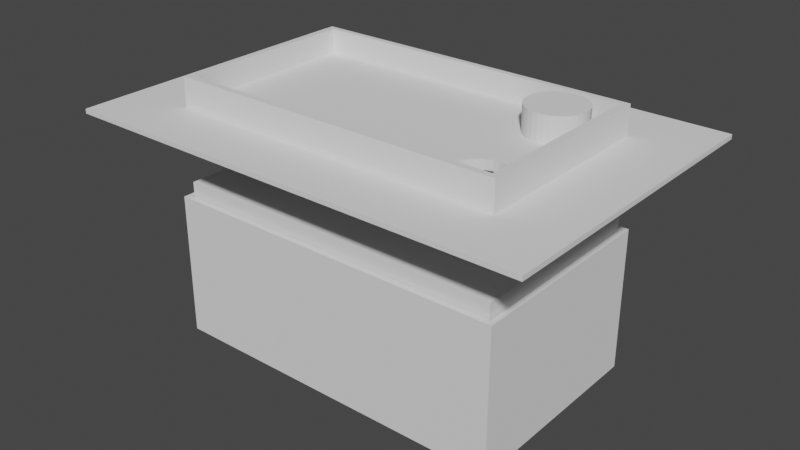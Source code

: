 # Source: ESP-boksi.blend  (saved by Blender 2.82.7; exported with 4.5.12 LTS)
import bpy
from mathutils import Matrix  # noqa: F401  (used for matrix-valued properties, if any)

bpy.ops.wm.read_factory_settings(use_empty=True)
scene = bpy.context.scene
scene.name = 'Scene'

# ---- collections
col_collection = bpy.data.collections.new('Collection'); scene.collection.children.link(col_collection)
col_mesh = bpy.data.collections.new('Mesh'); scene.collection.children.link(col_mesh)
col_rig = bpy.data.collections.new('Rig'); scene.collection.children.link(col_rig)
col_collision = bpy.data.collections.new('Collision'); scene.collection.children.link(col_collision)
col_extras = bpy.data.collections.new('Extras'); scene.collection.children.link(col_extras)
col_esp32_case = bpy.data.collections.new('ESP32-case'); scene.collection.children.link(col_esp32_case)

# ---- world
world_world = bpy.data.worlds.new('World'); scene.world = world_world
world_world.use_nodes = True; world_world.node_tree.nodes.clear()
_N = world_world.node_tree.nodes; _L = world_world.node_tree.links
n0 = _N.new('ShaderNodeOutputWorld'); n0.name = 'World Output'; n0.location = (300, 300)
n1 = _N.new('ShaderNodeBackground'); n1.name = 'Background'; n1.location = (10, 300)
n1.inputs[0].default_value = (0.05088, 0.05088, 0.05088, 1.0)
_L.new(n1.outputs[0], n0.inputs[0])
n0.is_active_output = True
world_world.color = (0.05088, 0.05088, 0.05088)
world_world.use_sun_shadow = False
world_world.sun_shadow_jitter_overblur = 0.0

# ---- meshes
me_cube_001 = bpy.data.meshes.new('Cube.001')
me_cube_001.from_pydata([(-1.0, -1.0, -1.0), (-1.0, -1.0, 1.0), (-1.0, 1.0, -1.0), (-1.0, 1.0, 1.0), (1.0, -1.0, -1.0), (1.0, -1.0, 1.0), (1.0, 1.0, -1.0), (1.0, 1.0, 1.0)], [], [(0, 1, 3, 2), (2, 3, 7, 6), (6, 7, 5, 4), (4, 5, 1, 0), (2, 6, 4, 0), (7, 3, 1, 5)])
_uv = me_cube_001.uv_layers.new(name='UVMap')
_uv.uv.foreach_set('vector', [0.375, 0.0, 0.625, 0.0, 0.625, 0.25, 0.375, 0.25, 0.375, 0.25, 0.625, 0.25, 0.625, 0.5, 0.375, 0.5, 0.375, 0.5, 0.625, 0.5, 0.625, 0.75, 0.375, 0.75, 0.375, 0.75, 0.625, 0.75, 0.625, 1.0, 0.375, 1.0, 0.125, 0.5, 0.375, 0.5, 0.375, 0.75, 0.125, 0.75, 0.625, 0.5, 0.875, 0.5, 0.875, 0.75, 0.625, 0.75])
me_cube_001.use_remesh_fix_poles = True
me_cube_001.use_remesh_preserve_attributes = False
me_cube_001.use_mirror_vertex_groups = False
me_cube_001.update()
me_cube_002 = bpy.data.meshes.new('Cube.002')
me_cube_002.from_pydata([(-0.9722, -0.9524, -0.9319), (-0.9722, 0.9524, -0.9319), (0.9722, -0.9524, -0.9319), (0.9722, 0.9524, -0.9319), (-1.0, -1.0, -1.0), (-1.0, -1.0, 1.0), (-1.0, 1.0, -1.0), (-1.0, 1.0, 1.0), (1.0, -1.0, -1.0), (1.0, -1.0, 1.0), (1.0, 1.0, -1.0), (1.0, 1.0, 1.0), (-0.9722, -0.9524, 1.0), (-0.9722, 0.9524, 1.0), (0.9722, 0.9524, 1.0), (0.9722, -0.9524, 1.0)], [], [(4, 5, 7, 6), (6, 7, 11, 10), (10, 11, 9, 8), (8, 9, 5, 4), (6, 10, 8, 4), (12, 0, 1, 13), (13, 1, 3, 14), (3, 2, 15, 14), (2, 0, 12, 15), (1, 0, 2, 3), (12, 5, 9, 11, 7, 13, 14, 15), (7, 5, 12, 13)])
_uv = me_cube_002.uv_layers.new(name='UVMap')
_uv.uv.foreach_set('vector', [0.375, 0.0, 0.625, 0.0, 0.625, 0.25, 0.375, 0.25, 0.375, 0.25, 0.625, 0.25, 0.625, 0.5, 0.375, 0.5, 0.375, 0.5, 0.625, 0.5, 0.625, 0.75, 0.375, 0.75, 0.375, 0.75, 0.625, 0.75, 0.625, 1.0, 0.375, 1.0, 0.125, 0.5, 0.375, 0.5, 0.375, 0.75, 0.125, 0.75, 0.6014, 0.0, 0.375, 0.0, 0.375, 0.25, 0.6014, 0.25, 0.6014, 0.25, 0.375, 0.25, 0.375, 0.5, 0.6014, 0.5, 0.375, 0.5, 0.375, 0.75, 0.6014, 0.75, 0.6014, 0.5, 0.375, 0.75, 0.375, 1.0, 0.6014, 1.0, 0.6014, 0.75, 0.125, 0.5, 0.125, 0.75, 0.375, 0.75, 0.375, 0.5, 0.8715, 0.744, 0.875, 0.75, 0.625, 0.75, 0.625, 0.5, 0.875, 0.5, 0.8715, 0.506, 0.6285, 0.506, 0.6285, 0.744, 0.875, 0.5, 0.875, 0.75, 0.8715, 0.744, 0.8715, 0.506])
me_cube_002.use_remesh_fix_poles = True
me_cube_002.use_remesh_preserve_attributes = False
me_cube_002.use_mirror_vertex_groups = False
me_cube_002.update()
me_cube_003 = bpy.data.meshes.new('Cube.003')
me_cube_003.from_pydata([(-1.352, -1.548, 0.06923), (-1.352, 1.548, 0.06923), (1.352, -1.548, 0.06923), (1.352, 1.548, 0.06923), (-0.9721, -0.9558, 0.06923), (-0.9721, 0.9558, 0.06923), (0.9721, 0.9558, 0.06923), (0.9721, -0.9558, 0.06923), (-1.352, -1.548, 1.0), (-1.352, 1.548, 1.0), (1.352, -1.548, 1.0), (1.352, 1.548, 1.0), (-0.9318, -0.8933, -1.0), (-0.9318, 0.8933, -1.0), (0.9318, 0.8933, -1.0), (0.9318, -0.8933, -1.0), (-0.9722, 0.9524, -1.0), (-0.9722, -0.9524, -1.0), (0.9722, 0.9524, -1.0), (0.9722, -0.9524, -1.0), (-0.9722, 0.9524, -5.973), (-0.9722, -0.9524, -5.973), (0.9722, 0.9524, -5.973), (0.9722, -0.9524, -5.973), (-0.9318, 0.8933, -5.973), (-0.9318, -0.8933, -5.973), (0.9318, 0.8933, -5.973), (0.9318, -0.8933, -5.973), (-1.352, -1.409, 0.06923), (-1.352, 1.409, 0.06923), (1.352, 1.409, 0.06923), (1.352, -1.409, 0.06923), (-0.9721, 0.8701, 0.06923), (-0.9721, -0.8701, 0.06923), (0.9721, -0.8701, 0.06923), (0.9721, 0.8701, 0.06923), (-1.352, -1.409, 1.0), (-1.352, 1.409, 1.0), (1.352, 1.409, 1.0), (1.352, -1.409, 1.0), (-0.9722, 0.867, -1.0), (-0.9722, -0.867, -1.0), (0.9722, -0.867, -1.0), (0.9722, 0.867, -1.0), (-0.9318, 0.8132, -1.0), (-0.9318, -0.8132, -1.0), (0.9318, -0.8132, -1.0), (0.9318, 0.8132, -1.0), (-0.9722, 0.867, -5.973), (-0.9722, -0.867, -5.973), (0.9722, -0.867, -5.973), (0.9722, 0.867, -5.973), (-0.9318, 0.8132, -5.973), (-0.9318, -0.8132, -5.973), (0.9318, -0.8132, -5.973), (0.9318, 0.8132, -5.973), (0.6484, 0.277, -1.0), (0.7122, 0.8267, -1.0), (0.6484, 0.277, 1.0), (0.7122, 0.8267, 1.0), (0.7447, 0.8212, -1.0), (0.7447, 0.8212, 1.0), (0.6196, 0.3034, -1.0), (0.6196, 0.3034, 1.0), (0.7601, 0.8132, -1.0), (0.7759, 0.8049, -1.0), (0.7759, 0.8049, 1.0), (0.5943, 0.3389, -1.0), (0.5943, 0.3389, 1.0), (0.7832, 0.7983, 1.0), (0.8048, 0.7785, -1.0), (0.8048, 0.7785, 1.0), (0.5736, 0.3822, -1.0), (0.5736, 0.3822, 1.0), (0.83, 0.743, -1.0), (0.83, 0.743, 1.0), (0.5582, 0.4316, -1.0), (0.5582, 0.4316, 1.0), (0.8507, 0.6997, -1.0), (0.8507, 0.6997, 1.0), (0.5487, 0.4852, -1.0), (0.5487, 0.4852, 1.0), (0.8661, 0.6503, -1.0), (0.8661, 0.6503, 1.0), (0.5455, 0.541, -1.0), (0.5455, 0.541, 1.0), (0.8756, 0.5967, -1.0), (0.8756, 0.5967, 1.0), (0.5487, 0.5967, -1.0), (0.5487, 0.5967, 1.0), (0.8788, 0.541, -1.0), (0.8788, 0.541, 1.0), (0.5582, 0.6503, -1.0), (0.5582, 0.6503, 1.0), (0.8756, 0.4852, -1.0), (0.8756, 0.4852, 1.0), (0.5736, 0.6997, -1.0), (0.5736, 0.6997, 1.0), (0.8661, 0.4316, -1.0), (0.8661, 0.4316, 1.0), (0.5943, 0.743, -1.0), (0.5943, 0.743, 1.0), (0.8507, 0.3822, -1.0), (0.8507, 0.3822, 1.0), (0.6196, 0.7785, -1.0), (0.6196, 0.7785, 1.0), (0.83, 0.3389, -1.0), (0.83, 0.3389, 1.0), (0.6484, 0.8049, -1.0), (0.6484, 0.8049, 1.0), (0.8048, 0.3034, -1.0), (0.8048, 0.3034, 1.0), (0.6643, 0.8132, -1.0), (0.7759, 0.277, -1.0), (0.7759, 0.277, 1.0), (0.6796, 0.8212, -1.0), (0.6796, 0.8212, 1.0), (0.7447, 0.2607, -1.0), (0.7447, 0.2607, 1.0), (0.7122, 0.2552, -1.0), (0.7122, 0.2552, 1.0), (0.6796, 0.2607, -1.0), (0.6796, 0.2607, 1.0)], [], [(39, 36, 8, 10), (40, 32, 5, 16), (16, 5, 6, 18), (42, 34, 7, 19), (19, 7, 4, 17), (31, 2, 0, 4, 7, 34), (33, 4, 0, 28), (37, 9, 1, 29), (9, 11, 3, 1), (31, 39, 10, 2), (2, 10, 8, 0), (14, 13, 24, 26), (16, 18, 22, 20), (12, 15, 27, 25), (42, 19, 23, 50), (53, 25, 21, 49), (26, 24, 20, 22), (55, 26, 22, 51), (25, 27, 23, 21), (40, 16, 20, 48), (19, 17, 21, 23), (47, 14, 26, 55), (45, 12, 25, 53), (13, 44, 52, 24), (44, 45, 53, 52), (15, 46, 54, 27), (46, 47, 55, 54), (17, 41, 49, 21), (41, 40, 48, 49), (27, 54, 50, 23), (54, 55, 51, 50), (24, 52, 48, 20), (52, 53, 49, 48), (18, 43, 51, 22), (43, 42, 50, 51), (12, 45, 46, 15), (3, 11, 38, 30), (30, 38, 39, 31), (8, 36, 28, 0), (36, 37, 29, 28), (5, 32, 29, 1), (32, 33, 28, 29), (3, 30, 35, 6, 5, 1), (30, 31, 34, 35), (18, 6, 35, 43), (43, 35, 34, 42), (17, 4, 33, 41), (41, 33, 32, 40), (11, 9, 37, 38), (59, 57, 60, 61), (61, 60, 64, 65, 66), (66, 65, 70, 71, 69), (70, 74, 75, 71), (74, 78, 79, 75), (78, 82, 83, 79), (82, 86, 87, 83), (86, 90, 91, 87), (90, 94, 95, 91), (94, 98, 99, 95), (98, 102, 103, 99), (102, 106, 107, 103), (106, 110, 111, 107), (110, 113, 114, 111), (113, 117, 118, 114), (117, 119, 120, 118), (119, 121, 122, 120), (56, 58, 122, 121), (56, 62, 63, 58), (63, 62, 67, 68), (68, 67, 72, 73), (73, 72, 76, 77), (77, 76, 80, 81), (81, 80, 84, 85), (85, 84, 88, 89), (89, 88, 92, 93), (93, 92, 96, 97), (97, 96, 100, 101), (101, 100, 104, 105), (105, 104, 108, 109), (109, 108, 112, 115, 116), (116, 115, 57, 59), (13, 14, 47, 64, 60, 57, 115, 112, 44), (64, 47, 46, 45, 44, 112, 108, 104, 100, 96, 92, 88, 84, 80, 76, 72, 67, 62, 56, 121, 119, 117, 113, 110, 106, 102, 98, 94, 90, 86, 82, 78, 74, 70, 65), (118, 39, 38, 69, 71, 75, 79, 83, 87, 91, 95, 99, 103, 107, 111, 114), (66, 69, 38, 37, 36, 39, 118, 120, 122, 58, 63, 68, 73, 77, 81, 85, 89, 93, 97, 101, 105, 109, 116, 59, 61)])
_uv = me_cube_003.uv_layers.new(name='UVMap')
_uv.uv.foreach_set('vector', [0.625, 0.6667, 0.875, 0.6667, 0.875, 0.75, 0.625, 0.75, 0.593, 0.1667, 0.6014, 0.1667, 0.6014, 0.25, 0.593, 0.25, 0.593, 0.25, 0.6014, 0.25, 0.6014, 0.5, 0.593, 0.5, 0.593, 0.6667, 0.6014, 0.6667, 0.6014, 0.75, 0.593, 0.75, 0.593, 0.75, 0.6014, 0.75, 0.6014, 1.0, 0.593, 1.0, 0.625, 0.6667, 0.625, 0.75, 0.875, 0.75, 0.8715, 0.744, 0.6285, 0.744, 0.6285, 0.6647, 0.8715, 0.6647, 0.8715, 0.744, 0.875, 0.75, 0.875, 0.6667, 0.625, 0.1667, 0.625, 0.25, 0.5087, 0.25, 0.5087, 0.1667, 0.625, 0.25, 0.625, 0.5, 0.5087, 0.5, 0.5087, 0.25, 0.5087, 0.6667, 0.625, 0.6667, 0.625, 0.75, 0.5087, 0.75, 0.5087, 0.75, 0.625, 0.75, 0.625, 1.0, 0.5087, 1.0, 0.3665, 0.511, 0.1335, 0.511, 0.1335, 0.511, 0.3665, 0.511, 0.593, 0.25, 0.593, 0.5, 0.593, 0.5, 0.593, 0.25, 0.1335, 0.739, 0.3665, 0.739, 0.3665, 0.739, 0.1335, 0.739, 0.593, 0.6667, 0.593, 0.75, 0.593, 0.75, 0.593, 0.6667, 0.1335, 0.663, 0.1335, 0.739, 0.1285, 0.744, 0.1285, 0.6647, 0.3665, 0.511, 0.1335, 0.511, 0.1285, 0.506, 0.3715, 0.506, 0.3665, 0.587, 0.3665, 0.511, 0.3715, 0.506, 0.3715, 0.5853, 0.1335, 0.739, 0.3665, 0.739, 0.3715, 0.744, 0.1285, 0.744, 0.593, 0.1667, 0.593, 0.25, 0.593, 0.25, 0.593, 0.1667, 0.593, 0.75, 0.593, 1.0, 0.593, 1.0, 0.593, 0.75, 0.3665, 0.587, 0.3665, 0.511, 0.3665, 0.511, 0.3665, 0.587, 0.1335, 0.663, 0.1335, 0.739, 0.1335, 0.739, 0.1335, 0.663, 0.1335, 0.511, 0.1335, 0.587, 0.1335, 0.587, 0.1335, 0.511, 0.1335, 0.587, 0.1335, 0.663, 0.1335, 0.663, 0.1335, 0.587, 0.3665, 0.739, 0.3665, 0.663, 0.3665, 0.663, 0.3665, 0.739, 0.3665, 0.663, 0.3665, 0.587, 0.3665, 0.587, 0.3665, 0.663, 0.593, 0.0, 0.593, 0.08333, 0.593, 0.08333, 0.593, 0.0, 0.593, 0.08333, 0.593, 0.1667, 0.593, 0.1667, 0.593, 0.08333, 0.3665, 0.739, 0.3665, 0.663, 0.3715, 0.6647, 0.3715, 0.744, 0.3665, 0.663, 0.3665, 0.587, 0.3715, 0.5853, 0.3715, 0.6647, 0.1335, 0.511, 0.1335, 0.587, 0.1285, 0.5853, 0.1285, 0.506, 0.1335, 0.587, 0.1335, 0.663, 0.1285, 0.6647, 0.1285, 0.5853, 0.593, 0.5, 0.593, 0.5833, 0.593, 0.5833, 0.593, 0.5, 0.593, 0.5833, 0.593, 0.6667, 0.593, 0.6667, 0.593, 0.5833, 0.1335, 0.739, 0.1335, 0.663, 0.3665, 0.663, 0.3665, 0.739, 0.5087, 0.5, 0.625, 0.5, 0.625, 0.5833, 0.5087, 0.5833, 0.5087, 0.5833, 0.625, 0.5833, 0.625, 0.6667, 0.5087, 0.6667, 0.625, 0.0, 0.625, 0.08333, 0.5087, 0.08333, 0.5087, 0.0, 0.625, 0.08333, 0.625, 0.1667, 0.5087, 0.1667, 0.5087, 0.08333, 0.8715, 0.506, 0.8715, 0.5853, 0.875, 0.5833, 0.875, 0.5, 0.8715, 0.5853, 0.8715, 0.6647, 0.875, 0.6667, 0.875, 0.5833, 0.625, 0.5, 0.625, 0.5833, 0.6285, 0.5853, 0.6285, 0.506, 0.8715, 0.506, 0.875, 0.5, 0.625, 0.5833, 0.625, 0.6667, 0.6285, 0.6647, 0.6285, 0.5853, 0.593, 0.5, 0.6014, 0.5, 0.6014, 0.5833, 0.593, 0.5833, 0.593, 0.5833, 0.6014, 0.5833, 0.6014, 0.6667, 0.593, 0.6667, 0.593, 0.0, 0.6014, 0.0, 0.6014, 0.08333, 0.593, 0.08333, 0.593, 0.08333, 0.6014, 0.08333, 0.6014, 0.1667, 0.593, 0.1667, 0.625, 0.5, 0.875, 0.5, 0.875, 0.5833, 0.625, 0.5833, 1.0, 0.8747, 1.0, 0.827, 0.9688, 0.827, 0.9688, 0.8747, 0.9688, 0.8747, 0.9688, 0.827, 0.9534, 0.827, 0.9375, 0.827, 0.9375, 0.8747, 0.9375, 0.8747, 0.9375, 0.827, 0.9063, 0.827, 0.9062, 0.8747, 0.9297, 0.8747, 0.9062, 0.827, 0.875, 0.827, 0.875, 0.8747, 0.9062, 0.8747, 0.875, 0.827, 0.8438, 0.827, 0.8438, 0.8747, 0.875, 0.8747, 0.8438, 0.827, 0.8125, 0.827, 0.8125, 0.8747, 0.8438, 0.8747, 0.8125, 0.827, 0.7812, 0.827, 0.7812, 0.8747, 0.8125, 0.8747, 0.7812, 0.827, 0.75, 0.827, 0.75, 0.8747, 0.7812, 0.8747, 0.75, 0.827, 0.7188, 0.827, 0.7188, 0.8747, 0.75, 0.8747, 0.7188, 0.827, 0.6875, 0.827, 0.6875, 0.8747, 0.7188, 0.8747, 0.6875, 0.827, 0.6562, 0.827, 0.6562, 0.8747, 0.6875, 0.8747, 0.6562, 0.827, 0.625, 0.827, 0.625, 0.8747, 0.6562, 0.8747, 0.625, 0.827, 0.5938, 0.827, 0.5938, 0.8747, 0.625, 0.8747, 0.5938, 0.827, 0.5625, 0.827, 0.5625, 0.8747, 0.5938, 0.8747, 0.5625, 0.827, 0.5312, 0.827, 0.5312, 0.8747, 0.5625, 0.8747, 0.5312, 0.827, 0.5, 0.827, 0.5, 0.8747, 0.5312, 0.8747, 0.5, 0.827, 0.4688, 0.827, 0.4688, 0.8747, 0.5, 0.8747, 0.4375, 0.827, 0.4375, 0.8747, 0.4688, 0.8747, 0.4688, 0.827, 0.4375, 0.827, 0.4062, 0.827, 0.4062, 0.8747, 0.4375, 0.8747, 0.4062, 0.8747, 0.4062, 0.827, 0.375, 0.827, 0.375, 0.8747, 0.375, 0.8747, 0.375, 0.827, 0.3438, 0.827, 0.3438, 0.8747, 0.3438, 0.8747, 0.3438, 0.827, 0.3125, 0.827, 0.3125, 0.8747, 0.3125, 0.8747, 0.3125, 0.827, 0.2812, 0.827, 0.2812, 0.8747, 0.2812, 0.8747, 0.2812, 0.827, 0.25, 0.827, 0.25, 0.8747, 0.25, 0.8747, 0.25, 0.827, 0.2188, 0.827, 0.2188, 0.8747, 0.2188, 0.8747, 0.2188, 0.827, 0.1875, 0.827, 0.1875, 0.8747, 0.1875, 0.8747, 0.1875, 0.827, 0.1562, 0.827, 0.1562, 0.8747, 0.1562, 0.8747, 0.1562, 0.827, 0.125, 0.827, 0.125, 0.8747, 0.125, 0.8747, 0.125, 0.827, 0.09375, 0.827, 0.09375, 0.8747, 0.09375, 0.8747, 0.09375, 0.827, 0.0625, 0.827, 0.0625, 0.8747, 0.0625, 0.8747, 0.0625, 0.827, 0.04663, 0.827, 0.03125, 0.827, 0.03125, 0.8747, 0.03125, 0.8747, 0.03125, 0.827, 0.0, 0.827, 0.0, 0.8747, 0.1335, 0.511, 0.3665, 0.511, 0.3665, 0.587, 0.345, 0.587, 0.3431, 0.5794, 0.339, 0.5742, 0.335, 0.5794, 0.333, 0.587, 0.1335, 0.587, 0.345, 0.587, 0.3665, 0.587, 0.3665, 0.663, 0.1335, 0.663, 0.1335, 0.587, 0.333, 0.587, 0.331, 0.5874, 0.3274, 0.5886, 0.3243, 0.5903, 0.3217, 0.5923, 0.3198, 0.5946, 0.3186, 0.5971, 0.3182, 0.5997, 0.3186, 0.6023, 0.3198, 0.6048, 0.3217, 0.6071, 0.3243, 0.6092, 0.3274, 0.6108, 0.331, 0.6121, 0.335, 0.6128, 0.339, 0.6131, 0.3431, 0.6128, 0.347, 0.6121, 0.3506, 0.6108, 0.3538, 0.6092, 0.3563, 0.6071, 0.3583, 0.6048, 0.3595, 0.6023, 0.3599, 0.5997, 0.3595, 0.5971, 0.3583, 0.5946, 0.3563, 0.5923, 0.3538, 0.5903, 0.3506, 0.5886, 0.347, 0.5874, 0.6811, 0.6173, 0.625, 0.6667, 0.625, 0.5833, 0.6776, 0.6014, 0.6756, 0.602, 0.6732, 0.603, 0.6713, 0.6043, 0.6699, 0.6058, 0.669, 0.6074, 0.6687, 0.609, 0.669, 0.6107, 0.6699, 0.6122, 0.6713, 0.6137, 0.6732, 0.615, 0.6756, 0.616, 0.6782, 0.6168, 0.6782, 0.6012, 0.6776, 0.6014, 0.625, 0.5833, 0.875, 0.5833, 0.875, 0.6667, 0.625, 0.6667, 0.6811, 0.6173, 0.6841, 0.6175, 0.6871, 0.6173, 0.69, 0.6168, 0.6927, 0.616, 0.695, 0.615, 0.697, 0.6137, 0.6984, 0.6122, 0.6993, 0.6107, 0.6996, 0.609, 0.6993, 0.6074, 0.6984, 0.6058, 0.697, 0.6043, 0.695, 0.603, 0.6927, 0.602, 0.69, 0.6012, 0.6871, 0.6007, 0.6841, 0.6006, 0.6811, 0.6007])
me_cube_003.use_remesh_fix_poles = True
me_cube_003.use_remesh_preserve_attributes = False
me_cube_003.use_mirror_vertex_groups = False
me_cube_003.update()
me_cylinder = bpy.data.meshes.new('Cylinder')
me_cylinder.from_pydata([(0.0, 1.0, -1.0), (0.0, 1.0, 1.0), (0.1951, 0.9808, -1.0), (0.1951, 0.9808, 1.0), (0.3827, 0.9239, -1.0), (0.3827, 0.9239, 1.0), (0.5556, 0.8315, -1.0), (0.5556, 0.8315, 1.0), (0.7071, 0.7071, -1.0), (0.7071, 0.7071, 1.0), (0.8315, 0.5556, -1.0), (0.8315, 0.5556, 1.0), (0.9239, 0.3827, -1.0), (0.9239, 0.3827, 1.0), (0.9808, 0.1951, -1.0), (0.9808, 0.1951, 1.0), (1.0, 7.55e-08, -1.0), (1.0, 7.55e-08, 1.0), (0.9808, -0.1951, -1.0), (0.9808, -0.1951, 1.0), (0.9239, -0.3827, -1.0), (0.9239, -0.3827, 1.0), (0.8315, -0.5556, -1.0), (0.8315, -0.5556, 1.0), (0.7071, -0.7071, -1.0), (0.7071, -0.7071, 1.0), (0.5556, -0.8315, -1.0), (0.5556, -0.8315, 1.0), (0.3827, -0.9239, -1.0), (0.3827, -0.9239, 1.0), (0.1951, -0.9808, -1.0), (0.1951, -0.9808, 1.0), (-3.258e-07, -1.0, -1.0), (-3.258e-07, -1.0, 1.0), (-0.1951, -0.9808, -1.0), (-0.1951, -0.9808, 1.0), (-0.3827, -0.9239, -1.0), (-0.3827, -0.9239, 1.0), (-0.5556, -0.8315, -1.0), (-0.5556, -0.8315, 1.0), (-0.7071, -0.7071, -1.0), (-0.7071, -0.7071, 1.0), (-0.8315, -0.5556, -1.0), (-0.8315, -0.5556, 1.0), (-0.9239, -0.3827, -1.0), (-0.9239, -0.3827, 1.0), (-0.9808, -0.1951, -1.0), (-0.9808, -0.1951, 1.0), (-1.0, 9.656e-07, -1.0), (-1.0, 9.656e-07, 1.0), (-0.9808, 0.1951, -1.0), (-0.9808, 0.1951, 1.0), (-0.9239, 0.3827, -1.0), (-0.9239, 0.3827, 1.0), (-0.8315, 0.5556, -1.0), (-0.8315, 0.5556, 1.0), (-0.7071, 0.7071, -1.0), (-0.7071, 0.7071, 1.0), (-0.5556, 0.8315, -1.0), (-0.5556, 0.8315, 1.0), (-0.3827, 0.9239, -1.0), (-0.3827, 0.9239, 1.0), (-0.1951, 0.9808, -1.0), (-0.1951, 0.9808, 1.0)], [], [(0, 1, 3, 2), (2, 3, 5, 4), (4, 5, 7, 6), (6, 7, 9, 8), (8, 9, 11, 10), (10, 11, 13, 12), (12, 13, 15, 14), (14, 15, 17, 16), (16, 17, 19, 18), (18, 19, 21, 20), (20, 21, 23, 22), (22, 23, 25, 24), (24, 25, 27, 26), (26, 27, 29, 28), (28, 29, 31, 30), (30, 31, 33, 32), (32, 33, 35, 34), (34, 35, 37, 36), (36, 37, 39, 38), (38, 39, 41, 40), (40, 41, 43, 42), (42, 43, 45, 44), (44, 45, 47, 46), (46, 47, 49, 48), (48, 49, 51, 50), (50, 51, 53, 52), (52, 53, 55, 54), (54, 55, 57, 56), (56, 57, 59, 58), (58, 59, 61, 60), (3, 1, 63, 61, 59, 57, 55, 53, 51, 49, 47, 45, 43, 41, 39, 37, 35, 33, 31, 29, 27, 25, 23, 21, 19, 17, 15, 13, 11, 9, 7, 5), (60, 61, 63, 62), (62, 63, 1, 0), (0, 2, 4, 6, 8, 10, 12, 14, 16, 18, 20, 22, 24, 26, 28, 30, 32, 34, 36, 38, 40, 42, 44, 46, 48, 50, 52, 54, 56, 58, 60, 62)])
_uv = me_cylinder.uv_layers.new(name='UVMap')
_uv.uv.foreach_set('vector', [1.0, 0.5, 1.0, 1.0, 0.9688, 1.0, 0.9688, 0.5, 0.9688, 0.5, 0.9688, 1.0, 0.9375, 1.0, 0.9375, 0.5, 0.9375, 0.5, 0.9375, 1.0, 0.9062, 1.0, 0.9062, 0.5, 0.9062, 0.5, 0.9062, 1.0, 0.875, 1.0, 0.875, 0.5, 0.875, 0.5, 0.875, 1.0, 0.8438, 1.0, 0.8438, 0.5, 0.8438, 0.5, 0.8438, 1.0, 0.8125, 1.0, 0.8125, 0.5, 0.8125, 0.5, 0.8125, 1.0, 0.7812, 1.0, 0.7812, 0.5, 0.7812, 0.5, 0.7812, 1.0, 0.75, 1.0, 0.75, 0.5, 0.75, 0.5, 0.75, 1.0, 0.7188, 1.0, 0.7188, 0.5, 0.7188, 0.5, 0.7188, 1.0, 0.6875, 1.0, 0.6875, 0.5, 0.6875, 0.5, 0.6875, 1.0, 0.6562, 1.0, 0.6562, 0.5, 0.6562, 0.5, 0.6562, 1.0, 0.625, 1.0, 0.625, 0.5, 0.625, 0.5, 0.625, 1.0, 0.5938, 1.0, 0.5938, 0.5, 0.5938, 0.5, 0.5938, 1.0, 0.5625, 1.0, 0.5625, 0.5, 0.5625, 0.5, 0.5625, 1.0, 0.5312, 1.0, 0.5312, 0.5, 0.5312, 0.5, 0.5312, 1.0, 0.5, 1.0, 0.5, 0.5, 0.5, 0.5, 0.5, 1.0, 0.4688, 1.0, 0.4688, 0.5, 0.4688, 0.5, 0.4688, 1.0, 0.4375, 1.0, 0.4375, 0.5, 0.4375, 0.5, 0.4375, 1.0, 0.4062, 1.0, 0.4062, 0.5, 0.4062, 0.5, 0.4062, 1.0, 0.375, 1.0, 0.375, 0.5, 0.375, 0.5, 0.375, 1.0, 0.3438, 1.0, 0.3438, 0.5, 0.3438, 0.5, 0.3438, 1.0, 0.3125, 1.0, 0.3125, 0.5, 0.3125, 0.5, 0.3125, 1.0, 0.2812, 1.0, 0.2812, 0.5, 0.2812, 0.5, 0.2812, 1.0, 0.25, 1.0, 0.25, 0.5, 0.25, 0.5, 0.25, 1.0, 0.2188, 1.0, 0.2188, 0.5, 0.2188, 0.5, 0.2188, 1.0, 0.1875, 1.0, 0.1875, 0.5, 0.1875, 0.5, 0.1875, 1.0, 0.1562, 1.0, 0.1562, 0.5, 0.1562, 0.5, 0.1562, 1.0, 0.125, 1.0, 0.125, 0.5, 0.125, 0.5, 0.125, 1.0, 0.09375, 1.0, 0.09375, 0.5, 0.09375, 0.5, 0.09375, 1.0, 0.0625, 1.0, 0.0625, 0.5, 0.2968, 0.4854, 0.25, 0.49, 0.2032, 0.4854, 0.1582, 0.4717, 0.1167, 0.4496, 0.08029, 0.4197, 0.05045, 0.3833, 0.02827, 0.3418, 0.01461, 0.2968, 0.01, 0.25, 0.01461, 0.2032, 0.02827, 0.1582, 0.05045, 0.1167, 0.08029, 0.08029, 0.1167, 0.05045, 0.1582, 0.02827, 0.2032, 0.01461, 0.25, 0.01, 0.2968, 0.01461, 0.3418, 0.02827, 0.3833, 0.05045, 0.4197, 0.08029, 0.4496, 0.1167, 0.4717, 0.1582, 0.4854, 0.2032, 0.49, 0.25, 0.4854, 0.2968, 0.4717, 0.3418, 0.4496, 0.3833, 0.4197, 0.4197, 0.3833, 0.4496, 0.3418, 0.4717, 0.0625, 0.5, 0.0625, 1.0, 0.03125, 1.0, 0.03125, 0.5, 0.03125, 0.5, 0.03125, 1.0, 0.0, 1.0, 0.0, 0.5, 0.75, 0.49, 0.7968, 0.4854, 0.8418, 0.4717, 0.8833, 0.4496, 0.9197, 0.4197, 0.9496, 0.3833, 0.9717, 0.3418, 0.9854, 0.2968, 0.99, 0.25, 0.9854, 0.2032, 0.9717, 0.1582, 0.9496, 0.1167, 0.9197, 0.08029, 0.8833, 0.05045, 0.8418, 0.02827, 0.7968, 0.01461, 0.75, 0.01, 0.7032, 0.01461, 0.6582, 0.02827, 0.6167, 0.05045, 0.5803, 0.08029, 0.5504, 0.1167, 0.5283, 0.1582, 0.5146, 0.2032, 0.51, 0.25, 0.5146, 0.2968, 0.5283, 0.3418, 0.5504, 0.3833, 0.5803, 0.4197, 0.6167, 0.4496, 0.6582, 0.4717, 0.7032, 0.4854])
me_cylinder.use_remesh_fix_poles = True
me_cylinder.use_remesh_preserve_attributes = False
me_cylinder.use_mirror_vertex_groups = False
me_cylinder.update()

# ---- objects
ob_sisus = bpy.data.objects.new('sisus', me_cube_001)
ob_ulkoseina = bpy.data.objects.new('ulkoseina', me_cube_002)
ob_kansi = bpy.data.objects.new('kansi', me_cube_003)
ob_cylinder = bpy.data.objects.new('Cylinder', me_cylinder)

# ---- transforms, parenting, visibility, modifiers, constraints
ob_sisus.location = (0.0, 0.0, 0.005055)
ob_sisus.scale = (0.0875, 0.05, 0.04)
ob_sisus.lineart.crease_threshold = 0.0
ob_ulkoseina.location = (0.0, 0.0, 0.0)
ob_ulkoseina.scale = (0.091, 0.0535, 0.0375)
ob_ulkoseina.lineart.crease_threshold = 0.0
ob_kansi.location = (0.0, 0.0, 0.08359)
ob_kansi.rotation_euler = (3.142, -0.0, 0.0)
ob_kansi.scale = (0.09, 0.0525, 0.0025)
ob_kansi.lineart.crease_threshold = 0.0
ob_cylinder.location = (0.06409, 0.0284, 0.07301)
ob_cylinder.scale = (0.015, 0.015, 0.02622)
ob_cylinder.lineart.crease_threshold = 0.0

# ---- collection membership
col_esp32_case.objects.link(ob_sisus)
col_esp32_case.objects.link(ob_ulkoseina)
col_esp32_case.objects.link(ob_kansi)
col_esp32_case.objects.link(ob_cylinder)

# ---- scene / render settings (as saved in the file)
scene.frame_start = 1; scene.frame_end = 250; scene.frame_set(0)
scene.render.engine = 'BLENDER_EEVEE_NEXT'
scene.cycles.samples = 128
scene.cycles.sampling_pattern = 'TABULATED_SOBOL'
scene.cycles.use_adaptive_sampling = False
scene.cycles.use_light_tree = False
scene.view_settings.view_transform = 'Filmic'
bpy.context.view_layer.update()

# ---- added for rendering (the .blend has no active camera and no usable light): camera, sun
cam_auto = bpy.data.cameras.new('AutoCamera')
cam_auto.lens = 50.0
cam_auto.sensor_width = 36.0
cam_auto.clip_end = 1000.0
ob_auto_camera = bpy.data.objects.new('AutoCamera', cam_auto)
scene.collection.objects.link(ob_auto_camera)
ob_auto_camera.location = (0.298822, -0.358587, 0.269921)
ob_auto_camera.rotation_euler = (1.09748, -7.21219e-08, 0.694738)
scene.camera = ob_auto_camera
light_auto_sun = bpy.data.lights.new('AutoSun', 'SUN')
light_auto_sun.energy = 3.0
light_auto_sun.angle = 0.0523599
ob_auto_sun = bpy.data.objects.new('AutoSun', light_auto_sun)
scene.collection.objects.link(ob_auto_sun)
ob_auto_sun.rotation_euler = (0.872665, 0.174533, 0.523599)
bpy.context.view_layer.update()
